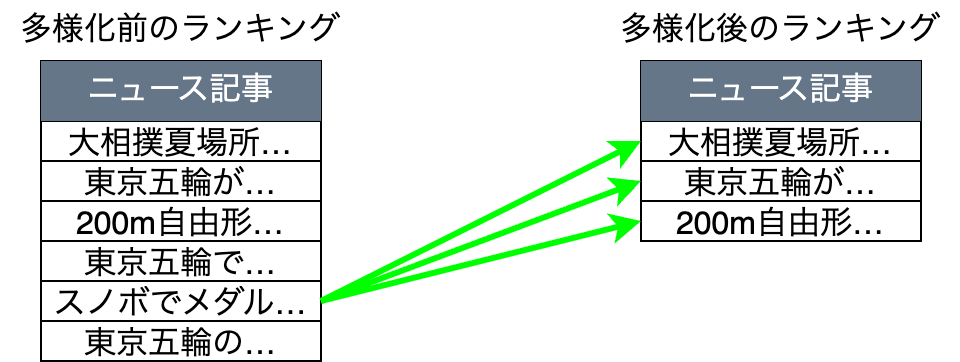

The diagram above was exported from draw.io. Its source (the exported page's mxGraphModel, read from the mxfile embedded in the PNG):
<mxGraphModel dx="307" dy="917" grid="1" gridSize="10" guides="1" tooltips="1" connect="1" arrows="1" fold="1" page="1" pageScale="1" pageWidth="827" pageHeight="1169" math="0" shadow="0">
  <root>
    <mxCell id="0" />
    <mxCell id="1" parent="0" />
    <mxCell id="2" value="" style="shape=table;startSize=0;container=1;collapsible=0;childLayout=tableLayout;fontSize=16;" parent="1" vertex="1">
      <mxGeometry x="40" y="90" width="140" height="150" as="geometry" />
    </mxCell>
    <mxCell id="19" style="shape=tableRow;horizontal=0;startSize=0;swimlaneHead=0;swimlaneBody=0;strokeColor=inherit;top=0;left=0;bottom=0;right=0;collapsible=0;dropTarget=0;fillColor=none;points=[[0,0.5],[1,0.5]];portConstraint=eastwest;fontSize=16;" parent="2" vertex="1">
      <mxGeometry width="140" height="30" as="geometry" />
    </mxCell>
    <mxCell id="20" value="ニュース記事" style="shape=partialRectangle;html=1;whiteSpace=wrap;connectable=0;strokeColor=#314354;overflow=hidden;fillColor=#647687;top=0;left=0;bottom=0;right=0;pointerEvents=1;fontSize=16;fontColor=#ffffff;" parent="19" vertex="1">
      <mxGeometry width="140" height="30" as="geometry">
        <mxRectangle width="140" height="30" as="alternateBounds" />
      </mxGeometry>
    </mxCell>
    <mxCell id="15" style="shape=tableRow;horizontal=0;startSize=0;swimlaneHead=0;swimlaneBody=0;strokeColor=inherit;top=0;left=0;bottom=0;right=0;collapsible=0;dropTarget=0;fillColor=none;points=[[0,0.5],[1,0.5]];portConstraint=eastwest;fontSize=16;" parent="2" vertex="1">
      <mxGeometry y="30" width="140" height="20" as="geometry" />
    </mxCell>
    <mxCell id="16" value="大相撲夏場所…" style="shape=partialRectangle;html=1;whiteSpace=wrap;connectable=0;strokeColor=inherit;overflow=hidden;fillColor=none;top=0;left=0;bottom=0;right=0;pointerEvents=1;fontSize=16;" parent="15" vertex="1">
      <mxGeometry width="140" height="20" as="geometry">
        <mxRectangle width="140" height="20" as="alternateBounds" />
      </mxGeometry>
    </mxCell>
    <mxCell id="3" value="" style="shape=tableRow;horizontal=0;startSize=0;swimlaneHead=0;swimlaneBody=0;strokeColor=inherit;top=0;left=0;bottom=0;right=0;collapsible=0;dropTarget=0;fillColor=none;points=[[0,0.5],[1,0.5]];portConstraint=eastwest;fontSize=16;" parent="2" vertex="1">
      <mxGeometry y="50" width="140" height="20" as="geometry" />
    </mxCell>
    <mxCell id="4" value="東京五輪が…" style="shape=partialRectangle;html=1;whiteSpace=wrap;connectable=0;strokeColor=inherit;overflow=hidden;fillColor=none;top=0;left=0;bottom=0;right=0;pointerEvents=1;fontSize=16;" parent="3" vertex="1">
      <mxGeometry width="140" height="20" as="geometry">
        <mxRectangle width="140" height="20" as="alternateBounds" />
      </mxGeometry>
    </mxCell>
    <mxCell id="7" value="" style="shape=tableRow;horizontal=0;startSize=0;swimlaneHead=0;swimlaneBody=0;strokeColor=inherit;top=0;left=0;bottom=0;right=0;collapsible=0;dropTarget=0;fillColor=none;points=[[0,0.5],[1,0.5]];portConstraint=eastwest;fontSize=16;" parent="2" vertex="1">
      <mxGeometry y="70" width="140" height="20" as="geometry" />
    </mxCell>
    <mxCell id="8" value="200m自由形…" style="shape=partialRectangle;html=1;whiteSpace=wrap;connectable=0;strokeColor=inherit;overflow=hidden;fillColor=none;top=0;left=0;bottom=0;right=0;pointerEvents=1;fontSize=16;" parent="7" vertex="1">
      <mxGeometry width="140" height="20" as="geometry">
        <mxRectangle width="140" height="20" as="alternateBounds" />
      </mxGeometry>
    </mxCell>
    <mxCell id="17" style="shape=tableRow;horizontal=0;startSize=0;swimlaneHead=0;swimlaneBody=0;strokeColor=inherit;top=0;left=0;bottom=0;right=0;collapsible=0;dropTarget=0;fillColor=none;points=[[0,0.5],[1,0.5]];portConstraint=eastwest;fontSize=16;" parent="2" vertex="1">
      <mxGeometry y="90" width="140" height="20" as="geometry" />
    </mxCell>
    <mxCell id="18" value="東京五輪で…" style="shape=partialRectangle;html=1;whiteSpace=wrap;connectable=0;strokeColor=inherit;overflow=hidden;fillColor=none;top=0;left=0;bottom=0;right=0;pointerEvents=1;fontSize=16;" parent="17" vertex="1">
      <mxGeometry width="140" height="20" as="geometry">
        <mxRectangle width="140" height="20" as="alternateBounds" />
      </mxGeometry>
    </mxCell>
    <mxCell id="21" style="shape=tableRow;horizontal=0;startSize=0;swimlaneHead=0;swimlaneBody=0;strokeColor=inherit;top=0;left=0;bottom=0;right=0;collapsible=0;dropTarget=0;fillColor=none;points=[[0,0.5],[1,0.5]];portConstraint=eastwest;fontSize=16;" parent="2" vertex="1">
      <mxGeometry y="110" width="140" height="20" as="geometry" />
    </mxCell>
    <mxCell id="22" value="スノボでメダル…" style="shape=partialRectangle;html=1;whiteSpace=wrap;connectable=0;strokeColor=inherit;overflow=hidden;fillColor=none;top=0;left=0;bottom=0;right=0;pointerEvents=1;fontSize=16;" parent="21" vertex="1">
      <mxGeometry width="140" height="20" as="geometry">
        <mxRectangle width="140" height="20" as="alternateBounds" />
      </mxGeometry>
    </mxCell>
    <mxCell id="23" style="shape=tableRow;horizontal=0;startSize=0;swimlaneHead=0;swimlaneBody=0;strokeColor=inherit;top=0;left=0;bottom=0;right=0;collapsible=0;dropTarget=0;fillColor=none;points=[[0,0.5],[1,0.5]];portConstraint=eastwest;fontSize=16;" parent="2" vertex="1">
      <mxGeometry y="130" width="140" height="20" as="geometry" />
    </mxCell>
    <mxCell id="24" value="東京五輪の…" style="shape=partialRectangle;html=1;whiteSpace=wrap;connectable=0;strokeColor=inherit;overflow=hidden;fillColor=none;top=0;left=0;bottom=0;right=0;pointerEvents=1;fontSize=16;" parent="23" vertex="1">
      <mxGeometry width="140" height="20" as="geometry">
        <mxRectangle width="140" height="20" as="alternateBounds" />
      </mxGeometry>
    </mxCell>
    <mxCell id="26" value="多様化前のランキング" style="text;html=1;align=center;verticalAlign=middle;whiteSpace=wrap;rounded=0;fontSize=16;" parent="1" vertex="1">
      <mxGeometry x="20" y="60" width="180" height="30" as="geometry" />
    </mxCell>
    <mxCell id="27" value="" style="shape=table;startSize=0;container=1;collapsible=0;childLayout=tableLayout;fontSize=16;" parent="1" vertex="1">
      <mxGeometry x="340" y="90" width="140" height="90" as="geometry" />
    </mxCell>
    <mxCell id="28" style="shape=tableRow;horizontal=0;startSize=0;swimlaneHead=0;swimlaneBody=0;strokeColor=inherit;top=0;left=0;bottom=0;right=0;collapsible=0;dropTarget=0;fillColor=none;points=[[0,0.5],[1,0.5]];portConstraint=eastwest;fontSize=16;" parent="27" vertex="1">
      <mxGeometry width="140" height="30" as="geometry" />
    </mxCell>
    <mxCell id="29" value="ニュース記事" style="shape=partialRectangle;html=1;whiteSpace=wrap;connectable=0;strokeColor=#314354;overflow=hidden;fillColor=#647687;top=0;left=0;bottom=0;right=0;pointerEvents=1;fontSize=16;fontColor=#ffffff;" parent="28" vertex="1">
      <mxGeometry width="140" height="30" as="geometry">
        <mxRectangle width="140" height="30" as="alternateBounds" />
      </mxGeometry>
    </mxCell>
    <mxCell id="30" style="shape=tableRow;horizontal=0;startSize=0;swimlaneHead=0;swimlaneBody=0;strokeColor=inherit;top=0;left=0;bottom=0;right=0;collapsible=0;dropTarget=0;fillColor=none;points=[[0,0.5],[1,0.5]];portConstraint=eastwest;fontSize=16;" parent="27" vertex="1">
      <mxGeometry y="30" width="140" height="20" as="geometry" />
    </mxCell>
    <mxCell id="31" value="大相撲夏場所…" style="shape=partialRectangle;html=1;whiteSpace=wrap;connectable=0;strokeColor=inherit;overflow=hidden;fillColor=none;top=0;left=0;bottom=0;right=0;pointerEvents=1;fontSize=16;" parent="30" vertex="1">
      <mxGeometry width="140" height="20" as="geometry">
        <mxRectangle width="140" height="20" as="alternateBounds" />
      </mxGeometry>
    </mxCell>
    <mxCell id="32" value="" style="shape=tableRow;horizontal=0;startSize=0;swimlaneHead=0;swimlaneBody=0;strokeColor=inherit;top=0;left=0;bottom=0;right=0;collapsible=0;dropTarget=0;fillColor=none;points=[[0,0.5],[1,0.5]];portConstraint=eastwest;fontSize=16;" parent="27" vertex="1">
      <mxGeometry y="50" width="140" height="20" as="geometry" />
    </mxCell>
    <mxCell id="33" value="東京五輪が…" style="shape=partialRectangle;html=1;whiteSpace=wrap;connectable=0;strokeColor=inherit;overflow=hidden;fillColor=none;top=0;left=0;bottom=0;right=0;pointerEvents=1;fontSize=16;" parent="32" vertex="1">
      <mxGeometry width="140" height="20" as="geometry">
        <mxRectangle width="140" height="20" as="alternateBounds" />
      </mxGeometry>
    </mxCell>
    <mxCell id="34" value="" style="shape=tableRow;horizontal=0;startSize=0;swimlaneHead=0;swimlaneBody=0;strokeColor=inherit;top=0;left=0;bottom=0;right=0;collapsible=0;dropTarget=0;fillColor=none;points=[[0,0.5],[1,0.5]];portConstraint=eastwest;fontSize=16;" parent="27" vertex="1">
      <mxGeometry y="70" width="140" height="20" as="geometry" />
    </mxCell>
    <mxCell id="35" value="200m自由形…" style="shape=partialRectangle;html=1;whiteSpace=wrap;connectable=0;strokeColor=inherit;overflow=hidden;fillColor=none;top=0;left=0;bottom=0;right=0;pointerEvents=1;fontSize=16;" parent="34" vertex="1">
      <mxGeometry width="140" height="20" as="geometry">
        <mxRectangle width="140" height="20" as="alternateBounds" />
      </mxGeometry>
    </mxCell>
    <mxCell id="42" value="多様化後のランキング" style="text;html=1;align=center;verticalAlign=middle;whiteSpace=wrap;rounded=0;fontSize=16;" parent="1" vertex="1">
      <mxGeometry x="320" y="60" width="180" height="30" as="geometry" />
    </mxCell>
    <mxCell id="44" style="edgeStyle=none;html=1;entryX=0;entryY=0.5;entryDx=0;entryDy=0;strokeWidth=3;fillColor=#60a917;strokeColor=#00FF00;exitX=1;exitY=0.5;exitDx=0;exitDy=0;" parent="1" source="21" target="30" edge="1">
      <mxGeometry relative="1" as="geometry">
        <mxPoint x="190" y="210" as="sourcePoint" />
      </mxGeometry>
    </mxCell>
    <mxCell id="45" style="edgeStyle=none;html=1;exitX=1;exitY=0.5;exitDx=0;exitDy=0;entryX=0;entryY=0.5;entryDx=0;entryDy=0;strokeWidth=3;fillColor=#60a917;strokeColor=#00FF00;" parent="1" source="21" target="34" edge="1">
      <mxGeometry relative="1" as="geometry" />
    </mxCell>
    <mxCell id="46" style="edgeStyle=none;html=1;exitX=1;exitY=0.5;exitDx=0;exitDy=0;entryX=0;entryY=0.5;entryDx=0;entryDy=0;strokeWidth=3;fillColor=#60a917;strokeColor=#00FF00;" parent="1" source="23" edge="1">
      <mxGeometry relative="1" as="geometry" />
    </mxCell>
    <mxCell id="47" style="edgeStyle=none;html=1;exitX=1;exitY=0.5;exitDx=0;exitDy=0;entryX=0;entryY=0.5;entryDx=0;entryDy=0;strokeWidth=3;fillColor=#60a917;strokeColor=#00FF00;" parent="1" source="21" target="32" edge="1">
      <mxGeometry relative="1" as="geometry">
        <mxPoint x="190" y="240" as="sourcePoint" />
        <mxPoint x="350" y="180" as="targetPoint" />
      </mxGeometry>
    </mxCell>
  </root>
</mxGraphModel>